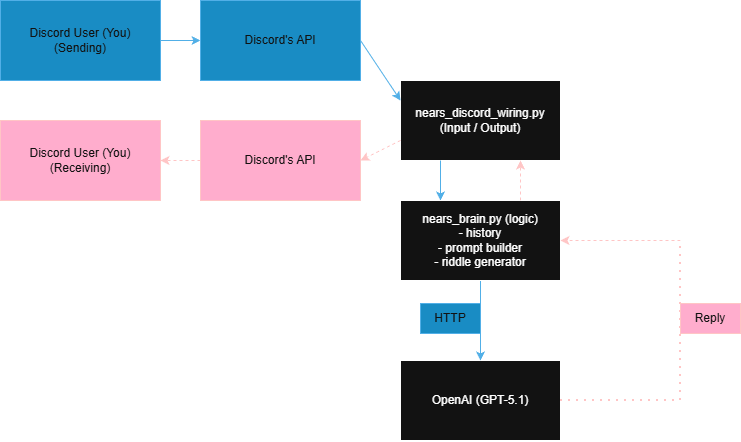

The diagram above was exported from draw.io. Its source (the exported page's mxGraphModel, read from the mxfile embedded in the PNG):
<mxGraphModel dx="936" dy="863" grid="1" gridSize="10" guides="1" tooltips="1" connect="1" arrows="1" fold="1" page="1" pageScale="1" pageWidth="850" pageHeight="1100" math="0" shadow="0">
  <root>
    <mxCell id="0" />
    <mxCell id="1" parent="0" />
    <mxCell id="HwoUXn1ml3mvI29TqKdB-1" parent="1" style="rounded=0;whiteSpace=wrap;html=1;fillColor=#1ba1e2;fontColor=#ffffff;strokeColor=#006EAF;" value="Discord User (You)&lt;br&gt;(Sending)" vertex="1">
      <mxGeometry height="80" width="160" x="40" y="120" as="geometry" />
    </mxCell>
    <mxCell id="HwoUXn1ml3mvI29TqKdB-2" parent="1" style="rounded=0;whiteSpace=wrap;html=1;fillColor=#1ba1e2;fontColor=#ffffff;strokeColor=#006EAF;" value="Discord's API" vertex="1">
      <mxGeometry height="80" width="160" x="240" y="120" as="geometry" />
    </mxCell>
    <mxCell id="HwoUXn1ml3mvI29TqKdB-3" edge="1" parent="1" source="HwoUXn1ml3mvI29TqKdB-1" style="endArrow=classic;html=1;rounded=0;exitX=1;exitY=0.5;exitDx=0;exitDy=0;entryX=0;entryY=0.5;entryDx=0;entryDy=0;fillColor=#1ba1e2;strokeColor=#006EAF;" target="HwoUXn1ml3mvI29TqKdB-2" value="">
      <mxGeometry height="50" relative="1" width="50" as="geometry">
        <Array as="points" />
        <mxPoint x="380" y="560" as="sourcePoint" />
        <mxPoint x="430" y="510" as="targetPoint" />
      </mxGeometry>
    </mxCell>
    <mxCell id="HwoUXn1ml3mvI29TqKdB-5" parent="1" style="rounded=0;whiteSpace=wrap;html=1;" value="nears_discord_wiring.py&lt;br&gt;(Input / Output)" vertex="1">
      <mxGeometry height="80" width="160" x="440" y="200" as="geometry" />
    </mxCell>
    <mxCell id="HwoUXn1ml3mvI29TqKdB-6" edge="1" parent="1" source="HwoUXn1ml3mvI29TqKdB-5" style="endArrow=classic;html=1;rounded=0;exitX=0.25;exitY=1;exitDx=0;exitDy=0;entryX=0.25;entryY=0;entryDx=0;entryDy=0;fillColor=#1ba1e2;strokeColor=#006EAF;" target="HwoUXn1ml3mvI29TqKdB-16" value="">
      <mxGeometry height="50" relative="1" width="50" as="geometry">
        <mxPoint x="520" y="230" as="sourcePoint" />
        <mxPoint x="480" y="310" as="targetPoint" />
      </mxGeometry>
    </mxCell>
    <mxCell id="HwoUXn1ml3mvI29TqKdB-8" edge="1" parent="1" source="HwoUXn1ml3mvI29TqKdB-2" style="endArrow=classic;html=1;rounded=0;exitX=1;exitY=0.5;exitDx=0;exitDy=0;entryX=0;entryY=0.25;entryDx=0;entryDy=0;fillColor=#1ba1e2;strokeColor=#006EAF;" target="HwoUXn1ml3mvI29TqKdB-5" value="">
      <mxGeometry height="50" relative="1" width="50" as="geometry">
        <mxPoint x="400" y="239.58" as="sourcePoint" />
        <mxPoint x="440" y="239.58" as="targetPoint" />
      </mxGeometry>
    </mxCell>
    <mxCell id="HwoUXn1ml3mvI29TqKdB-10" parent="1" style="rounded=0;whiteSpace=wrap;html=1;" value="OpenAI (GPT-5.1)" vertex="1">
      <mxGeometry height="80" width="160" x="440" y="480" as="geometry" />
    </mxCell>
    <mxCell id="HwoUXn1ml3mvI29TqKdB-11" edge="1" parent="1" style="endArrow=classic;html=1;rounded=0;entryX=0.5;entryY=0;entryDx=0;entryDy=0;fillColor=#1ba1e2;strokeColor=#006EAF;" target="HwoUXn1ml3mvI29TqKdB-10" value="">
      <mxGeometry height="50" relative="1" width="50" as="geometry">
        <mxPoint x="520" y="400" as="sourcePoint" />
        <mxPoint x="510" y="450" as="targetPoint" />
      </mxGeometry>
    </mxCell>
    <mxCell id="HwoUXn1ml3mvI29TqKdB-16" parent="1" style="rounded=0;whiteSpace=wrap;html=1;" value="nears_brain.py (logic)&lt;br&gt;- history&lt;br&gt;- prompt builder&lt;br&gt;- riddle generator" vertex="1">
      <mxGeometry height="80" width="160" x="440" y="320" as="geometry" />
    </mxCell>
    <mxCell id="HwoUXn1ml3mvI29TqKdB-17" parent="1" style="text;html=1;whiteSpace=wrap;strokeColor=#006EAF;fillColor=#1ba1e2;align=center;verticalAlign=middle;rounded=0;fontColor=#ffffff;" value="HTTP" vertex="1">
      <mxGeometry height="30" width="60" x="460" y="423" as="geometry" />
    </mxCell>
    <mxCell id="HwoUXn1ml3mvI29TqKdB-18" edge="1" parent="1" source="HwoUXn1ml3mvI29TqKdB-10" style="endArrow=none;dashed=1;html=1;dashPattern=1 3;strokeWidth=2;rounded=0;exitX=1;exitY=0.5;exitDx=0;exitDy=0;fillColor=#a20025;strokeColor=#6F0000;" value="">
      <mxGeometry height="50" relative="1" width="50" as="geometry">
        <mxPoint x="440" y="410" as="sourcePoint" />
        <mxPoint x="720" y="520" as="targetPoint" />
      </mxGeometry>
    </mxCell>
    <mxCell id="HwoUXn1ml3mvI29TqKdB-19" edge="1" parent="1" style="endArrow=none;dashed=1;html=1;dashPattern=1 3;strokeWidth=2;rounded=0;fillColor=#a20025;strokeColor=#6F0000;" value="">
      <mxGeometry height="50" relative="1" width="50" as="geometry">
        <mxPoint x="720" y="520" as="sourcePoint" />
        <mxPoint x="720" y="360" as="targetPoint" />
      </mxGeometry>
    </mxCell>
    <mxCell id="HwoUXn1ml3mvI29TqKdB-21" edge="1" parent="1" style="endArrow=classic;html=1;rounded=0;dashed=1;fillColor=#a20025;strokeColor=#6F0000;" value="">
      <mxGeometry height="50" relative="1" width="50" as="geometry">
        <mxPoint x="720" y="360" as="sourcePoint" />
        <mxPoint x="600" y="360" as="targetPoint" />
      </mxGeometry>
    </mxCell>
    <mxCell id="HwoUXn1ml3mvI29TqKdB-22" parent="1" style="text;html=1;whiteSpace=wrap;strokeColor=#6F0000;fillColor=#a20025;align=center;verticalAlign=middle;rounded=0;fontColor=#ffffff;" value="Reply" vertex="1">
      <mxGeometry height="30" width="60" x="720" y="423" as="geometry" />
    </mxCell>
    <mxCell id="HwoUXn1ml3mvI29TqKdB-24" parent="1" style="rounded=0;whiteSpace=wrap;html=1;fillColor=#a20025;fontColor=#ffffff;strokeColor=#6F0000;" value="Discord's API" vertex="1">
      <mxGeometry height="80" width="160" x="240" y="240" as="geometry" />
    </mxCell>
    <mxCell id="HwoUXn1ml3mvI29TqKdB-25" parent="1" style="rounded=0;whiteSpace=wrap;html=1;fillColor=#a20025;fontColor=#ffffff;strokeColor=#6F0000;" value="Discord User (You)&lt;br&gt;(Receiving)" vertex="1">
      <mxGeometry height="80" width="160" x="40" y="240" as="geometry" />
    </mxCell>
    <mxCell id="HwoUXn1ml3mvI29TqKdB-27" edge="1" parent="1" source="HwoUXn1ml3mvI29TqKdB-5" style="endArrow=classic;html=1;rounded=0;dashed=1;entryX=1;entryY=0.5;entryDx=0;entryDy=0;exitX=0;exitY=0.75;exitDx=0;exitDy=0;fillColor=#a20025;strokeColor=#6F0000;" target="HwoUXn1ml3mvI29TqKdB-24" value="">
      <mxGeometry height="50" relative="1" width="50" as="geometry">
        <mxPoint x="440" y="360" as="sourcePoint" />
        <mxPoint x="650" y="360" as="targetPoint" />
      </mxGeometry>
    </mxCell>
    <mxCell id="HwoUXn1ml3mvI29TqKdB-28" edge="1" parent="1" source="HwoUXn1ml3mvI29TqKdB-24" style="endArrow=classic;html=1;rounded=0;dashed=1;entryX=1;entryY=0.5;entryDx=0;entryDy=0;exitX=0;exitY=0.5;exitDx=0;exitDy=0;fillColor=#a20025;strokeColor=#6F0000;" target="HwoUXn1ml3mvI29TqKdB-25" value="">
      <mxGeometry height="50" relative="1" width="50" as="geometry">
        <mxPoint x="420" y="370" as="sourcePoint" />
        <mxPoint x="380" y="370" as="targetPoint" />
      </mxGeometry>
    </mxCell>
    <mxCell id="HwoUXn1ml3mvI29TqKdB-29" edge="1" parent="1" source="HwoUXn1ml3mvI29TqKdB-16" style="endArrow=classic;html=1;rounded=0;dashed=1;entryX=0.75;entryY=1;entryDx=0;entryDy=0;exitX=0.75;exitY=0;exitDx=0;exitDy=0;fillColor=#a20025;strokeColor=#6F0000;" target="HwoUXn1ml3mvI29TqKdB-5" value="">
      <mxGeometry height="50" relative="1" width="50" as="geometry">
        <mxPoint x="310" y="300" as="sourcePoint" />
        <mxPoint x="270" y="300" as="targetPoint" />
      </mxGeometry>
    </mxCell>
  </root>
</mxGraphModel>